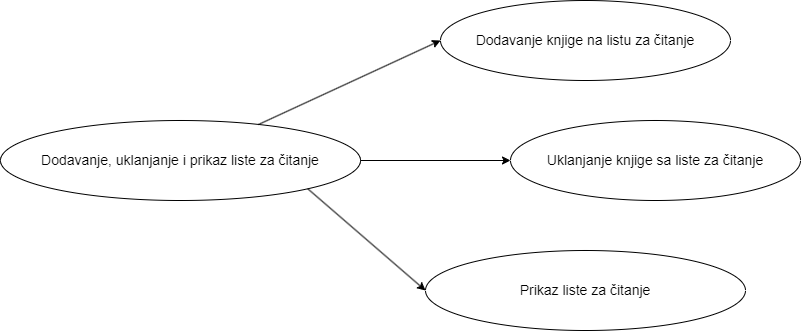

The diagram above was exported from draw.io. Its source (the exported page's mxGraphModel, read from the mxfile embedded in the PNG):
<mxGraphModel dx="1036" dy="606" grid="1" gridSize="10" guides="1" tooltips="1" connect="1" arrows="1" fold="1" page="1" pageScale="1" pageWidth="850" pageHeight="1100" math="0" shadow="0">
  <root>
    <mxCell id="0" />
    <mxCell id="1" parent="0" />
    <mxCell id="QpEi8Tok9MTBgcFl2BzZ-1" value="Dodavanje, uklanjanje i prikaz liste za&amp;nbsp;čitanje" style="ellipse;whiteSpace=wrap;html=1;fontSize=14;" parent="1" vertex="1">
      <mxGeometry x="20" y="260" width="360" height="80" as="geometry" />
    </mxCell>
    <mxCell id="QpEi8Tok9MTBgcFl2BzZ-2" value="Dodavanje knjige na listu za&amp;nbsp;čitanje" style="ellipse;whiteSpace=wrap;html=1;fontSize=14;" parent="1" vertex="1">
      <mxGeometry x="460" y="140" width="290" height="80" as="geometry" />
    </mxCell>
    <mxCell id="QpEi8Tok9MTBgcFl2BzZ-3" value="Uklanjanje knjige sa liste za&amp;nbsp;čitanje" style="ellipse;whiteSpace=wrap;html=1;fontSize=14;" parent="1" vertex="1">
      <mxGeometry x="530" y="260" width="290" height="80" as="geometry" />
    </mxCell>
    <mxCell id="QpEi8Tok9MTBgcFl2BzZ-4" value="Prikaz liste za&amp;nbsp;čitanje" style="ellipse;whiteSpace=wrap;html=1;fontSize=14;" parent="1" vertex="1">
      <mxGeometry x="445" y="390" width="320" height="80" as="geometry" />
    </mxCell>
    <mxCell id="QpEi8Tok9MTBgcFl2BzZ-5" value="" style="endArrow=classic;html=1;rounded=0;entryX=0;entryY=0.5;entryDx=0;entryDy=0;" parent="1" source="QpEi8Tok9MTBgcFl2BzZ-1" target="QpEi8Tok9MTBgcFl2BzZ-2" edge="1">
      <mxGeometry width="50" height="50" relative="1" as="geometry">
        <mxPoint x="400" y="340" as="sourcePoint" />
        <mxPoint x="450" y="290" as="targetPoint" />
      </mxGeometry>
    </mxCell>
    <mxCell id="QpEi8Tok9MTBgcFl2BzZ-6" value="" style="endArrow=classic;html=1;rounded=0;entryX=0;entryY=0.5;entryDx=0;entryDy=0;" parent="1" source="QpEi8Tok9MTBgcFl2BzZ-1" target="QpEi8Tok9MTBgcFl2BzZ-3" edge="1">
      <mxGeometry width="50" height="50" relative="1" as="geometry">
        <mxPoint x="400" y="340" as="sourcePoint" />
        <mxPoint x="450" y="290" as="targetPoint" />
      </mxGeometry>
    </mxCell>
    <mxCell id="QpEi8Tok9MTBgcFl2BzZ-7" value="" style="endArrow=classic;html=1;rounded=0;entryX=0;entryY=0.5;entryDx=0;entryDy=0;exitX=1;exitY=1;exitDx=0;exitDy=0;" parent="1" source="QpEi8Tok9MTBgcFl2BzZ-1" target="QpEi8Tok9MTBgcFl2BzZ-4" edge="1">
      <mxGeometry width="50" height="50" relative="1" as="geometry">
        <mxPoint x="390" y="310" as="sourcePoint" />
        <mxPoint x="540" y="310" as="targetPoint" />
      </mxGeometry>
    </mxCell>
  </root>
</mxGraphModel>